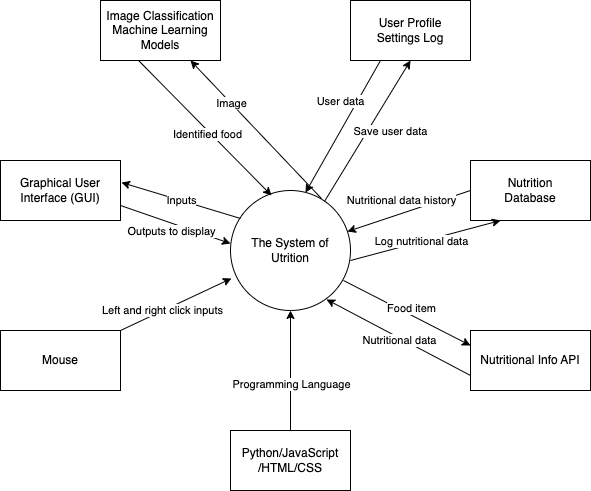

The diagram above was exported from draw.io. Its source (the exported page's mxGraphModel, read from the mxfile embedded in the PNG):
<mxGraphModel dx="1194" dy="590" grid="1" gridSize="10" guides="1" tooltips="1" connect="1" arrows="1" fold="1" page="1" pageScale="1" pageWidth="1200" pageHeight="1400" math="0" shadow="0">
  <root>
    <mxCell id="0" />
    <mxCell id="1" parent="0" />
    <mxCell id="gxbaIH7cyon9bEHegexk-1" value="The System of Utrition" style="ellipse;whiteSpace=wrap;html=1;" parent="1" vertex="1">
      <mxGeometry x="490" y="240" width="120" height="120" as="geometry" />
    </mxCell>
    <mxCell id="gxbaIH7cyon9bEHegexk-2" value="Image Classification Machine Learning Models" style="rounded=0;whiteSpace=wrap;html=1;" parent="1" vertex="1">
      <mxGeometry x="360" y="50" width="120" height="60" as="geometry" />
    </mxCell>
    <mxCell id="gxbaIH7cyon9bEHegexk-3" value="Nutrition&lt;br&gt;Database" style="rounded=0;whiteSpace=wrap;html=1;" parent="1" vertex="1">
      <mxGeometry x="730" y="210" width="120" height="60" as="geometry" />
    </mxCell>
    <mxCell id="gxbaIH7cyon9bEHegexk-4" value="Nutritional Info API" style="rounded=0;whiteSpace=wrap;html=1;" parent="1" vertex="1">
      <mxGeometry x="730" y="380" width="120" height="60" as="geometry" />
    </mxCell>
    <mxCell id="gxbaIH7cyon9bEHegexk-5" value="Graphical User Interface (GUI)" style="rounded=0;whiteSpace=wrap;html=1;" parent="1" vertex="1">
      <mxGeometry x="260" y="210" width="120" height="60" as="geometry" />
    </mxCell>
    <mxCell id="gxbaIH7cyon9bEHegexk-6" value="Mouse" style="rounded=0;whiteSpace=wrap;html=1;" parent="1" vertex="1">
      <mxGeometry x="260" y="380" width="120" height="60" as="geometry" />
    </mxCell>
    <mxCell id="gxbaIH7cyon9bEHegexk-9" style="edgeStyle=orthogonalEdgeStyle;rounded=0;orthogonalLoop=1;jettySize=auto;html=1;exitX=0.5;exitY=0;exitDx=0;exitDy=0;entryX=0.5;entryY=1;entryDx=0;entryDy=0;" parent="1" source="gxbaIH7cyon9bEHegexk-7" target="gxbaIH7cyon9bEHegexk-1" edge="1">
      <mxGeometry relative="1" as="geometry" />
    </mxCell>
    <mxCell id="gxbaIH7cyon9bEHegexk-10" value="Programming Language" style="edgeLabel;html=1;align=center;verticalAlign=middle;resizable=0;points=[];" parent="gxbaIH7cyon9bEHegexk-9" vertex="1" connectable="0">
      <mxGeometry x="-0.2167" relative="1" as="geometry">
        <mxPoint as="offset" />
      </mxGeometry>
    </mxCell>
    <mxCell id="gxbaIH7cyon9bEHegexk-7" value="Python/JavaScript&lt;br&gt;/HTML/CSS" style="rounded=0;whiteSpace=wrap;html=1;" parent="1" vertex="1">
      <mxGeometry x="490" y="480" width="120" height="60" as="geometry" />
    </mxCell>
    <mxCell id="gxbaIH7cyon9bEHegexk-13" value="" style="endArrow=classic;html=1;entryX=0.008;entryY=0.733;entryDx=0;entryDy=0;entryPerimeter=0;" parent="1" target="gxbaIH7cyon9bEHegexk-1" edge="1">
      <mxGeometry width="50" height="50" relative="1" as="geometry">
        <mxPoint x="380" y="380" as="sourcePoint" />
        <mxPoint x="430" y="330" as="targetPoint" />
      </mxGeometry>
    </mxCell>
    <mxCell id="gxbaIH7cyon9bEHegexk-14" value="Left and right click inputs" style="edgeLabel;html=1;align=center;verticalAlign=middle;resizable=0;points=[];" parent="gxbaIH7cyon9bEHegexk-13" vertex="1" connectable="0">
      <mxGeometry x="-0.2695" y="-1" relative="1" as="geometry">
        <mxPoint y="-2" as="offset" />
      </mxGeometry>
    </mxCell>
    <mxCell id="gxbaIH7cyon9bEHegexk-15" value="" style="endArrow=classic;html=1;entryX=0.342;entryY=0.042;entryDx=0;entryDy=0;entryPerimeter=0;exitX=0.317;exitY=1;exitDx=0;exitDy=0;exitPerimeter=0;" parent="1" source="gxbaIH7cyon9bEHegexk-2" target="gxbaIH7cyon9bEHegexk-1" edge="1">
      <mxGeometry width="50" height="50" relative="1" as="geometry">
        <mxPoint x="490" y="210" as="sourcePoint" />
        <mxPoint x="540" y="160" as="targetPoint" />
      </mxGeometry>
    </mxCell>
    <mxCell id="gxbaIH7cyon9bEHegexk-16" value="Identified food" style="edgeLabel;html=1;align=center;verticalAlign=middle;resizable=0;points=[];" parent="gxbaIH7cyon9bEHegexk-15" vertex="1" connectable="0">
      <mxGeometry x="0.0086" y="2" relative="1" as="geometry">
        <mxPoint y="7" as="offset" />
      </mxGeometry>
    </mxCell>
    <mxCell id="gxbaIH7cyon9bEHegexk-17" value="" style="endArrow=classic;html=1;exitX=0.758;exitY=0.067;exitDx=0;exitDy=0;exitPerimeter=0;entryX=0.75;entryY=1;entryDx=0;entryDy=0;" parent="1" source="gxbaIH7cyon9bEHegexk-1" target="gxbaIH7cyon9bEHegexk-2" edge="1">
      <mxGeometry width="50" height="50" relative="1" as="geometry">
        <mxPoint x="580" y="250" as="sourcePoint" />
        <mxPoint x="630" y="200" as="targetPoint" />
      </mxGeometry>
    </mxCell>
    <mxCell id="gxbaIH7cyon9bEHegexk-18" value="Image" style="edgeLabel;html=1;align=center;verticalAlign=middle;resizable=0;points=[];" parent="gxbaIH7cyon9bEHegexk-17" vertex="1" connectable="0">
      <mxGeometry x="0.3908" relative="1" as="geometry">
        <mxPoint as="offset" />
      </mxGeometry>
    </mxCell>
    <mxCell id="gxbaIH7cyon9bEHegexk-21" value="" style="endArrow=classic;html=1;entryX=0.25;entryY=1;entryDx=0;entryDy=0;" parent="1" target="gxbaIH7cyon9bEHegexk-3" edge="1">
      <mxGeometry width="50" height="50" relative="1" as="geometry">
        <mxPoint x="610" y="310" as="sourcePoint" />
        <mxPoint x="660" y="260" as="targetPoint" />
      </mxGeometry>
    </mxCell>
    <mxCell id="gxbaIH7cyon9bEHegexk-22" value="Log nutritional data" style="edgeLabel;html=1;align=center;verticalAlign=middle;resizable=0;points=[];" parent="gxbaIH7cyon9bEHegexk-21" vertex="1" connectable="0">
      <mxGeometry x="-0.2257" y="-4" relative="1" as="geometry">
        <mxPoint x="11" y="-8" as="offset" />
      </mxGeometry>
    </mxCell>
    <mxCell id="gxbaIH7cyon9bEHegexk-23" value="" style="endArrow=classic;html=1;" parent="1" target="gxbaIH7cyon9bEHegexk-1" edge="1">
      <mxGeometry width="50" height="50" relative="1" as="geometry">
        <mxPoint x="730" y="240" as="sourcePoint" />
        <mxPoint x="780" y="190" as="targetPoint" />
      </mxGeometry>
    </mxCell>
    <mxCell id="gxbaIH7cyon9bEHegexk-25" value="Nutritional data history" style="edgeLabel;html=1;align=center;verticalAlign=middle;resizable=0;points=[];" parent="gxbaIH7cyon9bEHegexk-23" vertex="1" connectable="0">
      <mxGeometry x="-0.1176" y="1" relative="1" as="geometry">
        <mxPoint x="-16" y="-9" as="offset" />
      </mxGeometry>
    </mxCell>
    <mxCell id="gxbaIH7cyon9bEHegexk-26" value="" style="endArrow=classic;html=1;exitX=0.083;exitY=0.233;exitDx=0;exitDy=0;exitPerimeter=0;entryX=1.008;entryY=0.367;entryDx=0;entryDy=0;entryPerimeter=0;" parent="1" source="gxbaIH7cyon9bEHegexk-1" target="gxbaIH7cyon9bEHegexk-5" edge="1">
      <mxGeometry width="50" height="50" relative="1" as="geometry">
        <mxPoint x="440" y="270" as="sourcePoint" />
        <mxPoint x="490" y="220" as="targetPoint" />
      </mxGeometry>
    </mxCell>
    <mxCell id="gxbaIH7cyon9bEHegexk-27" value="Inputs" style="edgeLabel;html=1;align=center;verticalAlign=middle;resizable=0;points=[];" parent="gxbaIH7cyon9bEHegexk-26" vertex="1" connectable="0">
      <mxGeometry x="0.0686" y="1" relative="1" as="geometry">
        <mxPoint x="4" as="offset" />
      </mxGeometry>
    </mxCell>
    <mxCell id="gxbaIH7cyon9bEHegexk-28" value="" style="endArrow=classic;html=1;exitX=1;exitY=0.75;exitDx=0;exitDy=0;entryX=0;entryY=0.442;entryDx=0;entryDy=0;entryPerimeter=0;" parent="1" source="gxbaIH7cyon9bEHegexk-5" target="gxbaIH7cyon9bEHegexk-1" edge="1">
      <mxGeometry width="50" height="50" relative="1" as="geometry">
        <mxPoint x="370" y="340" as="sourcePoint" />
        <mxPoint x="420" y="290" as="targetPoint" />
      </mxGeometry>
    </mxCell>
    <mxCell id="gxbaIH7cyon9bEHegexk-29" value="Outputs to display" style="edgeLabel;html=1;align=center;verticalAlign=middle;resizable=0;points=[];" parent="gxbaIH7cyon9bEHegexk-28" vertex="1" connectable="0">
      <mxGeometry x="-0.0925" relative="1" as="geometry">
        <mxPoint y="8" as="offset" />
      </mxGeometry>
    </mxCell>
    <mxCell id="gxbaIH7cyon9bEHegexk-30" value="" style="endArrow=classic;html=1;entryX=0;entryY=0.25;entryDx=0;entryDy=0;" parent="1" target="gxbaIH7cyon9bEHegexk-4" edge="1">
      <mxGeometry width="50" height="50" relative="1" as="geometry">
        <mxPoint x="603" y="330" as="sourcePoint" />
        <mxPoint x="650" y="340" as="targetPoint" />
      </mxGeometry>
    </mxCell>
    <mxCell id="gxbaIH7cyon9bEHegexk-31" value="Food item" style="edgeLabel;html=1;align=center;verticalAlign=middle;resizable=0;points=[];" parent="gxbaIH7cyon9bEHegexk-30" vertex="1" connectable="0">
      <mxGeometry x="-0.2067" y="-1" relative="1" as="geometry">
        <mxPoint x="17" y="1" as="offset" />
      </mxGeometry>
    </mxCell>
    <mxCell id="gxbaIH7cyon9bEHegexk-32" value="" style="endArrow=classic;html=1;exitX=0;exitY=0.75;exitDx=0;exitDy=0;entryX=0.8;entryY=0.908;entryDx=0;entryDy=0;entryPerimeter=0;" parent="1" source="gxbaIH7cyon9bEHegexk-4" target="gxbaIH7cyon9bEHegexk-1" edge="1">
      <mxGeometry width="50" height="50" relative="1" as="geometry">
        <mxPoint x="580" y="420" as="sourcePoint" />
        <mxPoint x="630" y="370" as="targetPoint" />
      </mxGeometry>
    </mxCell>
    <mxCell id="gxbaIH7cyon9bEHegexk-33" value="Nutritional data" style="edgeLabel;html=1;align=center;verticalAlign=middle;resizable=0;points=[];" parent="gxbaIH7cyon9bEHegexk-32" vertex="1" connectable="0">
      <mxGeometry x="-0.0116" y="2" relative="1" as="geometry">
        <mxPoint as="offset" />
      </mxGeometry>
    </mxCell>
    <mxCell id="MWLCLo0CGL1dEekwdKca-1" value="User Profile&lt;br&gt;Settings Log" style="rounded=0;whiteSpace=wrap;html=1;" vertex="1" parent="1">
      <mxGeometry x="610" y="50" width="120" height="60" as="geometry" />
    </mxCell>
    <mxCell id="MWLCLo0CGL1dEekwdKca-2" value="" style="endArrow=classic;html=1;rounded=0;exitX=0.25;exitY=1;exitDx=0;exitDy=0;entryX=0.625;entryY=0.017;entryDx=0;entryDy=0;entryPerimeter=0;" edge="1" parent="1" source="MWLCLo0CGL1dEekwdKca-1" target="gxbaIH7cyon9bEHegexk-1">
      <mxGeometry width="50" height="50" relative="1" as="geometry">
        <mxPoint x="570" y="320" as="sourcePoint" />
        <mxPoint x="620" y="270" as="targetPoint" />
      </mxGeometry>
    </mxCell>
    <mxCell id="MWLCLo0CGL1dEekwdKca-5" value="User data" style="edgeLabel;html=1;align=center;verticalAlign=middle;resizable=0;points=[];" vertex="1" connectable="0" parent="MWLCLo0CGL1dEekwdKca-2">
      <mxGeometry x="-0.2143" y="-2" relative="1" as="geometry">
        <mxPoint x="-9" y="-11" as="offset" />
      </mxGeometry>
    </mxCell>
    <mxCell id="MWLCLo0CGL1dEekwdKca-3" value="" style="endArrow=classic;html=1;rounded=0;exitX=0.783;exitY=0.092;exitDx=0;exitDy=0;exitPerimeter=0;entryX=0.5;entryY=1;entryDx=0;entryDy=0;" edge="1" parent="1" source="gxbaIH7cyon9bEHegexk-1" target="MWLCLo0CGL1dEekwdKca-1">
      <mxGeometry width="50" height="50" relative="1" as="geometry">
        <mxPoint x="570" y="320" as="sourcePoint" />
        <mxPoint x="620" y="270" as="targetPoint" />
      </mxGeometry>
    </mxCell>
    <mxCell id="MWLCLo0CGL1dEekwdKca-4" value="Save user data" style="edgeLabel;html=1;align=center;verticalAlign=middle;resizable=0;points=[];" vertex="1" connectable="0" parent="MWLCLo0CGL1dEekwdKca-3">
      <mxGeometry x="-0.1127" y="-1" relative="1" as="geometry">
        <mxPoint x="27" y="-9" as="offset" />
      </mxGeometry>
    </mxCell>
  </root>
</mxGraphModel>